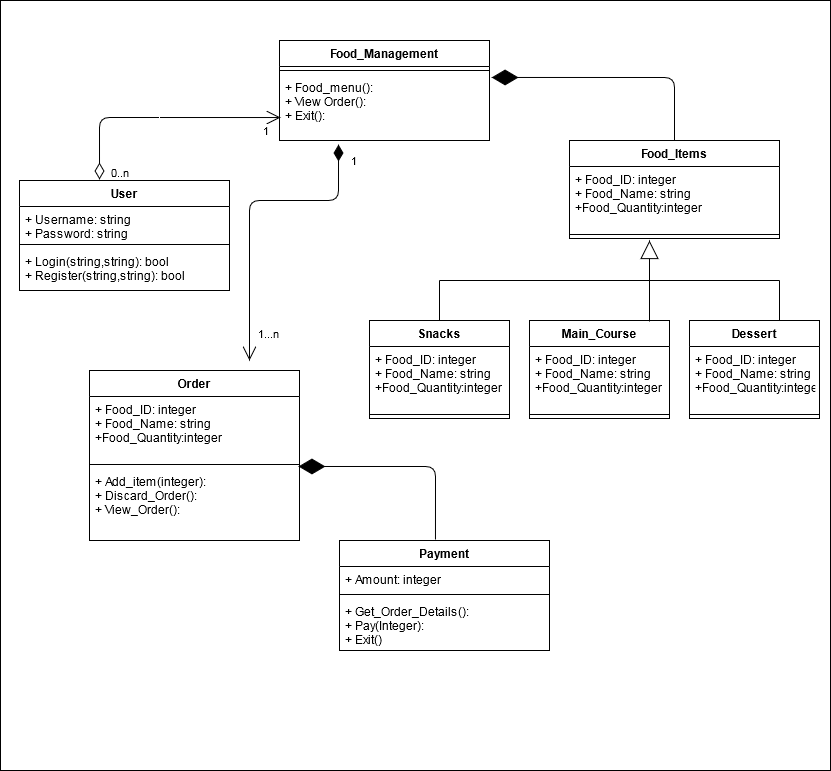

The diagram above was exported from draw.io. Its source (the exported page's mxGraphModel, read from the mxfile embedded in the PNG):
<mxGraphModel dx="1483" dy="796" grid="1" gridSize="10" guides="1" tooltips="1" connect="1" arrows="1" fold="1" page="1" pageScale="1" pageWidth="850" pageHeight="1100" math="0" shadow="0">
  <root>
    <mxCell id="0" />
    <mxCell id="1" parent="0" />
    <mxCell id="I7e-rHQWg6pxFQweV61m-60" value="" style="rounded=0;whiteSpace=wrap;html=1;" vertex="1" parent="1">
      <mxGeometry x="10" y="10" width="830" height="770" as="geometry" />
    </mxCell>
    <mxCell id="I7e-rHQWg6pxFQweV61m-61" value="User" style="swimlane;fontStyle=1;align=center;verticalAlign=top;childLayout=stackLayout;horizontal=1;startSize=26;horizontalStack=0;resizeParent=1;resizeParentMax=0;resizeLast=0;collapsible=1;marginBottom=0;" vertex="1" parent="1">
      <mxGeometry x="29" y="190" width="210" height="110" as="geometry" />
    </mxCell>
    <mxCell id="I7e-rHQWg6pxFQweV61m-62" value="+ Username: string&#10;+ Password: string" style="text;strokeColor=none;fillColor=none;align=left;verticalAlign=top;spacingLeft=4;spacingRight=4;overflow=hidden;rotatable=0;points=[[0,0.5],[1,0.5]];portConstraint=eastwest;" vertex="1" parent="I7e-rHQWg6pxFQweV61m-61">
      <mxGeometry y="26" width="210" height="34" as="geometry" />
    </mxCell>
    <mxCell id="I7e-rHQWg6pxFQweV61m-63" value="" style="line;strokeWidth=1;fillColor=none;align=left;verticalAlign=middle;spacingTop=-1;spacingLeft=3;spacingRight=3;rotatable=0;labelPosition=right;points=[];portConstraint=eastwest;" vertex="1" parent="I7e-rHQWg6pxFQweV61m-61">
      <mxGeometry y="60" width="210" height="8" as="geometry" />
    </mxCell>
    <mxCell id="I7e-rHQWg6pxFQweV61m-64" value="+ Login(string,string): bool&#10;+ Register(string,string): bool" style="text;strokeColor=none;fillColor=none;align=left;verticalAlign=top;spacingLeft=4;spacingRight=4;overflow=hidden;rotatable=0;points=[[0,0.5],[1,0.5]];portConstraint=eastwest;" vertex="1" parent="I7e-rHQWg6pxFQweV61m-61">
      <mxGeometry y="68" width="210" height="42" as="geometry" />
    </mxCell>
    <mxCell id="I7e-rHQWg6pxFQweV61m-65" value="Food_Management" style="swimlane;fontStyle=1;align=center;verticalAlign=top;childLayout=stackLayout;horizontal=1;startSize=26;horizontalStack=0;resizeParent=1;resizeParentMax=0;resizeLast=0;collapsible=1;marginBottom=0;" vertex="1" parent="1">
      <mxGeometry x="289" y="50" width="210" height="100" as="geometry" />
    </mxCell>
    <mxCell id="I7e-rHQWg6pxFQweV61m-66" value="" style="line;strokeWidth=1;fillColor=none;align=left;verticalAlign=middle;spacingTop=-1;spacingLeft=3;spacingRight=3;rotatable=0;labelPosition=right;points=[];portConstraint=eastwest;" vertex="1" parent="I7e-rHQWg6pxFQweV61m-65">
      <mxGeometry y="26" width="210" height="8" as="geometry" />
    </mxCell>
    <mxCell id="I7e-rHQWg6pxFQweV61m-67" value="+ Food_menu():&#10;+ View Order():&#10;+ Exit():&#10;" style="text;strokeColor=none;fillColor=none;align=left;verticalAlign=top;spacingLeft=4;spacingRight=4;overflow=hidden;rotatable=0;points=[[0,0.5],[1,0.5]];portConstraint=eastwest;" vertex="1" parent="I7e-rHQWg6pxFQweV61m-65">
      <mxGeometry y="34" width="210" height="66" as="geometry" />
    </mxCell>
    <mxCell id="I7e-rHQWg6pxFQweV61m-68" value="&lt;div&gt;&lt;br&gt;&lt;/div&gt;&lt;div&gt;&lt;br&gt;&lt;/div&gt;" style="endArrow=open;html=1;endSize=12;startArrow=diamondThin;startSize=14;startFill=0;edgeStyle=orthogonalEdgeStyle;entryX=0.005;entryY=0.652;entryDx=0;entryDy=0;entryPerimeter=0;exitX=0.381;exitY=-0.009;exitDx=0;exitDy=0;exitPerimeter=0;" edge="1" parent="1" source="I7e-rHQWg6pxFQweV61m-61" target="I7e-rHQWg6pxFQweV61m-67">
      <mxGeometry relative="1" as="geometry">
        <mxPoint x="109" y="180" as="sourcePoint" />
        <mxPoint x="249" y="130" as="targetPoint" />
      </mxGeometry>
    </mxCell>
    <mxCell id="I7e-rHQWg6pxFQweV61m-69" value="0..n" style="edgeLabel;resizable=0;html=1;align=left;verticalAlign=top;" connectable="0" vertex="1" parent="I7e-rHQWg6pxFQweV61m-68">
      <mxGeometry x="-1" relative="1" as="geometry">
        <mxPoint x="10" y="-20" as="offset" />
      </mxGeometry>
    </mxCell>
    <mxCell id="I7e-rHQWg6pxFQweV61m-70" value="1" style="edgeLabel;resizable=0;html=1;align=right;verticalAlign=top;" connectable="0" vertex="1" parent="I7e-rHQWg6pxFQweV61m-68">
      <mxGeometry x="1" relative="1" as="geometry">
        <mxPoint x="-11" as="offset" />
      </mxGeometry>
    </mxCell>
    <mxCell id="I7e-rHQWg6pxFQweV61m-71" value="Food_Items" style="swimlane;fontStyle=1;align=center;verticalAlign=top;childLayout=stackLayout;horizontal=1;startSize=26;horizontalStack=0;resizeParent=1;resizeParentMax=0;resizeLast=0;collapsible=1;marginBottom=0;" vertex="1" parent="1">
      <mxGeometry x="579" y="150" width="210" height="98" as="geometry" />
    </mxCell>
    <mxCell id="I7e-rHQWg6pxFQweV61m-72" value="+ Food_ID: integer&#10;+ Food_Name: string&#10;+Food_Quantity:integer&#10;" style="text;strokeColor=none;fillColor=none;align=left;verticalAlign=top;spacingLeft=4;spacingRight=4;overflow=hidden;rotatable=0;points=[[0,0.5],[1,0.5]];portConstraint=eastwest;" vertex="1" parent="I7e-rHQWg6pxFQweV61m-71">
      <mxGeometry y="26" width="210" height="64" as="geometry" />
    </mxCell>
    <mxCell id="I7e-rHQWg6pxFQweV61m-73" value="" style="line;strokeWidth=1;fillColor=none;align=left;verticalAlign=middle;spacingTop=-1;spacingLeft=3;spacingRight=3;rotatable=0;labelPosition=right;points=[];portConstraint=eastwest;" vertex="1" parent="I7e-rHQWg6pxFQweV61m-71">
      <mxGeometry y="90" width="210" height="8" as="geometry" />
    </mxCell>
    <mxCell id="I7e-rHQWg6pxFQweV61m-74" value="1...n" style="edgeLabel;resizable=0;html=1;align=right;verticalAlign=top;" connectable="0" vertex="1" parent="1">
      <mxGeometry x="288.9999963666676" y="330.00198939455254" as="geometry" />
    </mxCell>
    <mxCell id="I7e-rHQWg6pxFQweV61m-75" value="Order" style="swimlane;fontStyle=1;align=center;verticalAlign=top;childLayout=stackLayout;horizontal=1;startSize=26;horizontalStack=0;resizeParent=1;resizeParentMax=0;resizeLast=0;collapsible=1;marginBottom=0;" vertex="1" parent="1">
      <mxGeometry x="99" y="380" width="210" height="170" as="geometry" />
    </mxCell>
    <mxCell id="I7e-rHQWg6pxFQweV61m-76" value="+ Food_ID: integer&#10;+ Food_Name: string&#10;+Food_Quantity:integer&#10;" style="text;strokeColor=none;fillColor=none;align=left;verticalAlign=top;spacingLeft=4;spacingRight=4;overflow=hidden;rotatable=0;points=[[0,0.5],[1,0.5]];portConstraint=eastwest;" vertex="1" parent="I7e-rHQWg6pxFQweV61m-75">
      <mxGeometry y="26" width="210" height="64" as="geometry" />
    </mxCell>
    <mxCell id="I7e-rHQWg6pxFQweV61m-77" value="" style="line;strokeWidth=1;fillColor=none;align=left;verticalAlign=middle;spacingTop=-1;spacingLeft=3;spacingRight=3;rotatable=0;labelPosition=right;points=[];portConstraint=eastwest;" vertex="1" parent="I7e-rHQWg6pxFQweV61m-75">
      <mxGeometry y="90" width="210" height="8" as="geometry" />
    </mxCell>
    <mxCell id="I7e-rHQWg6pxFQweV61m-78" value="+ Add_item(integer):&#10;+ Discard_Order():&#10;+ View_Order():&#10;&#10;&#10;" style="text;strokeColor=none;fillColor=none;align=left;verticalAlign=top;spacingLeft=4;spacingRight=4;overflow=hidden;rotatable=0;points=[[0,0.5],[1,0.5]];portConstraint=eastwest;" vertex="1" parent="I7e-rHQWg6pxFQweV61m-75">
      <mxGeometry y="98" width="210" height="72" as="geometry" />
    </mxCell>
    <mxCell id="I7e-rHQWg6pxFQweV61m-79" value="Snacks" style="swimlane;fontStyle=1;align=center;verticalAlign=top;childLayout=stackLayout;horizontal=1;startSize=26;horizontalStack=0;resizeParent=1;resizeParentMax=0;resizeLast=0;collapsible=1;marginBottom=0;" vertex="1" parent="1">
      <mxGeometry x="379" y="330" width="140" height="98" as="geometry" />
    </mxCell>
    <mxCell id="I7e-rHQWg6pxFQweV61m-80" value="+ Food_ID: integer&#10;+ Food_Name: string&#10;+Food_Quantity:integer&#10;" style="text;strokeColor=none;fillColor=none;align=left;verticalAlign=top;spacingLeft=4;spacingRight=4;overflow=hidden;rotatable=0;points=[[0,0.5],[1,0.5]];portConstraint=eastwest;" vertex="1" parent="I7e-rHQWg6pxFQweV61m-79">
      <mxGeometry y="26" width="140" height="64" as="geometry" />
    </mxCell>
    <mxCell id="I7e-rHQWg6pxFQweV61m-81" value="" style="line;strokeWidth=1;fillColor=none;align=left;verticalAlign=middle;spacingTop=-1;spacingLeft=3;spacingRight=3;rotatable=0;labelPosition=right;points=[];portConstraint=eastwest;" vertex="1" parent="I7e-rHQWg6pxFQweV61m-79">
      <mxGeometry y="90" width="140" height="8" as="geometry" />
    </mxCell>
    <mxCell id="I7e-rHQWg6pxFQweV61m-82" value="Main_Course" style="swimlane;fontStyle=1;align=center;verticalAlign=top;childLayout=stackLayout;horizontal=1;startSize=26;horizontalStack=0;resizeParent=1;resizeParentMax=0;resizeLast=0;collapsible=1;marginBottom=0;" vertex="1" parent="1">
      <mxGeometry x="539" y="330" width="140" height="98" as="geometry" />
    </mxCell>
    <mxCell id="I7e-rHQWg6pxFQweV61m-83" value="+ Food_ID: integer&#10;+ Food_Name: string&#10;+Food_Quantity:integer&#10;" style="text;strokeColor=none;fillColor=none;align=left;verticalAlign=top;spacingLeft=4;spacingRight=4;overflow=hidden;rotatable=0;points=[[0,0.5],[1,0.5]];portConstraint=eastwest;" vertex="1" parent="I7e-rHQWg6pxFQweV61m-82">
      <mxGeometry y="26" width="140" height="64" as="geometry" />
    </mxCell>
    <mxCell id="I7e-rHQWg6pxFQweV61m-84" value="" style="line;strokeWidth=1;fillColor=none;align=left;verticalAlign=middle;spacingTop=-1;spacingLeft=3;spacingRight=3;rotatable=0;labelPosition=right;points=[];portConstraint=eastwest;" vertex="1" parent="I7e-rHQWg6pxFQweV61m-82">
      <mxGeometry y="90" width="140" height="8" as="geometry" />
    </mxCell>
    <mxCell id="I7e-rHQWg6pxFQweV61m-85" value="Dessert" style="swimlane;fontStyle=1;align=center;verticalAlign=top;childLayout=stackLayout;horizontal=1;startSize=26;horizontalStack=0;resizeParent=1;resizeParentMax=0;resizeLast=0;collapsible=1;marginBottom=0;" vertex="1" parent="1">
      <mxGeometry x="699" y="330" width="130" height="98" as="geometry" />
    </mxCell>
    <mxCell id="I7e-rHQWg6pxFQweV61m-86" value="+ Food_ID: integer&#10;+ Food_Name: string&#10;+Food_Quantity:integer&#10;" style="text;strokeColor=none;fillColor=none;align=left;verticalAlign=top;spacingLeft=4;spacingRight=4;overflow=hidden;rotatable=0;points=[[0,0.5],[1,0.5]];portConstraint=eastwest;" vertex="1" parent="I7e-rHQWg6pxFQweV61m-85">
      <mxGeometry y="26" width="130" height="64" as="geometry" />
    </mxCell>
    <mxCell id="I7e-rHQWg6pxFQweV61m-87" value="" style="line;strokeWidth=1;fillColor=none;align=left;verticalAlign=middle;spacingTop=-1;spacingLeft=3;spacingRight=3;rotatable=0;labelPosition=right;points=[];portConstraint=eastwest;" vertex="1" parent="I7e-rHQWg6pxFQweV61m-85">
      <mxGeometry y="90" width="130" height="8" as="geometry" />
    </mxCell>
    <mxCell id="I7e-rHQWg6pxFQweV61m-88" value="" style="endArrow=block;endSize=16;endFill=0;html=1;" edge="1" parent="1">
      <mxGeometry width="160" relative="1" as="geometry">
        <mxPoint x="659" y="331" as="sourcePoint" />
        <mxPoint x="659" y="250" as="targetPoint" />
      </mxGeometry>
    </mxCell>
    <mxCell id="I7e-rHQWg6pxFQweV61m-89" value="" style="endArrow=none;html=1;" edge="1" parent="1">
      <mxGeometry width="50" height="50" relative="1" as="geometry">
        <mxPoint x="449" y="290" as="sourcePoint" />
        <mxPoint x="789" y="290" as="targetPoint" />
      </mxGeometry>
    </mxCell>
    <mxCell id="I7e-rHQWg6pxFQweV61m-90" value="" style="endArrow=none;html=1;" edge="1" parent="1" source="I7e-rHQWg6pxFQweV61m-79">
      <mxGeometry width="50" height="50" relative="1" as="geometry">
        <mxPoint x="529" y="360" as="sourcePoint" />
        <mxPoint x="449" y="290" as="targetPoint" />
      </mxGeometry>
    </mxCell>
    <mxCell id="I7e-rHQWg6pxFQweV61m-91" value="" style="endArrow=none;html=1;" edge="1" parent="1">
      <mxGeometry width="50" height="50" relative="1" as="geometry">
        <mxPoint x="789" y="290" as="sourcePoint" />
        <mxPoint x="789" y="330" as="targetPoint" />
      </mxGeometry>
    </mxCell>
    <mxCell id="I7e-rHQWg6pxFQweV61m-92" value="1" style="endArrow=open;html=1;endSize=12;startArrow=diamondThin;startSize=14;startFill=1;edgeStyle=orthogonalEdgeStyle;align=left;verticalAlign=bottom;exitX=0.281;exitY=1.061;exitDx=0;exitDy=0;exitPerimeter=0;" edge="1" parent="1" source="I7e-rHQWg6pxFQweV61m-67">
      <mxGeometry x="-0.8297" y="11" relative="1" as="geometry">
        <mxPoint x="339" y="270" as="sourcePoint" />
        <mxPoint x="259" y="370" as="targetPoint" />
        <Array as="points">
          <mxPoint x="348" y="210" />
          <mxPoint x="259" y="210" />
        </Array>
        <mxPoint as="offset" />
      </mxGeometry>
    </mxCell>
    <mxCell id="I7e-rHQWg6pxFQweV61m-93" value="" style="endArrow=diamondThin;endFill=1;endSize=24;html=1;entryX=1.01;entryY=0.045;entryDx=0;entryDy=0;entryPerimeter=0;exitX=0.5;exitY=0;exitDx=0;exitDy=0;" edge="1" parent="1" source="I7e-rHQWg6pxFQweV61m-71" target="I7e-rHQWg6pxFQweV61m-67">
      <mxGeometry width="160" relative="1" as="geometry">
        <mxPoint x="469" y="310" as="sourcePoint" />
        <mxPoint x="629" y="310" as="targetPoint" />
        <Array as="points">
          <mxPoint x="684" y="87" />
        </Array>
      </mxGeometry>
    </mxCell>
    <mxCell id="I7e-rHQWg6pxFQweV61m-94" value="Payment" style="swimlane;fontStyle=1;align=center;verticalAlign=top;childLayout=stackLayout;horizontal=1;startSize=26;horizontalStack=0;resizeParent=1;resizeParentMax=0;resizeLast=0;collapsible=1;marginBottom=0;" vertex="1" parent="1">
      <mxGeometry x="349" y="550" width="210" height="110" as="geometry" />
    </mxCell>
    <mxCell id="I7e-rHQWg6pxFQweV61m-95" value="+ Amount: integer" style="text;strokeColor=none;fillColor=none;align=left;verticalAlign=top;spacingLeft=4;spacingRight=4;overflow=hidden;rotatable=0;points=[[0,0.5],[1,0.5]];portConstraint=eastwest;" vertex="1" parent="I7e-rHQWg6pxFQweV61m-94">
      <mxGeometry y="26" width="210" height="24" as="geometry" />
    </mxCell>
    <mxCell id="I7e-rHQWg6pxFQweV61m-96" value="" style="line;strokeWidth=1;fillColor=none;align=left;verticalAlign=middle;spacingTop=-1;spacingLeft=3;spacingRight=3;rotatable=0;labelPosition=right;points=[];portConstraint=eastwest;" vertex="1" parent="I7e-rHQWg6pxFQweV61m-94">
      <mxGeometry y="50" width="210" height="8" as="geometry" />
    </mxCell>
    <mxCell id="I7e-rHQWg6pxFQweV61m-97" value="+ Get_Order_Details():&#10;+ Pay(Integer):&#10;+ Exit()&#10;" style="text;strokeColor=none;fillColor=none;align=left;verticalAlign=top;spacingLeft=4;spacingRight=4;overflow=hidden;rotatable=0;points=[[0,0.5],[1,0.5]];portConstraint=eastwest;" vertex="1" parent="I7e-rHQWg6pxFQweV61m-94">
      <mxGeometry y="58" width="210" height="52" as="geometry" />
    </mxCell>
    <mxCell id="I7e-rHQWg6pxFQweV61m-98" value="" style="endArrow=diamondThin;endFill=1;endSize=24;html=1;entryX=0.995;entryY=-0.028;entryDx=0;entryDy=0;entryPerimeter=0;exitX=0.457;exitY=-0.009;exitDx=0;exitDy=0;exitPerimeter=0;" edge="1" parent="1" source="I7e-rHQWg6pxFQweV61m-94" target="I7e-rHQWg6pxFQweV61m-78">
      <mxGeometry width="160" relative="1" as="geometry">
        <mxPoint x="469" y="330" as="sourcePoint" />
        <mxPoint x="629" y="330" as="targetPoint" />
        <Array as="points">
          <mxPoint x="445" y="476" />
        </Array>
      </mxGeometry>
    </mxCell>
  </root>
</mxGraphModel>